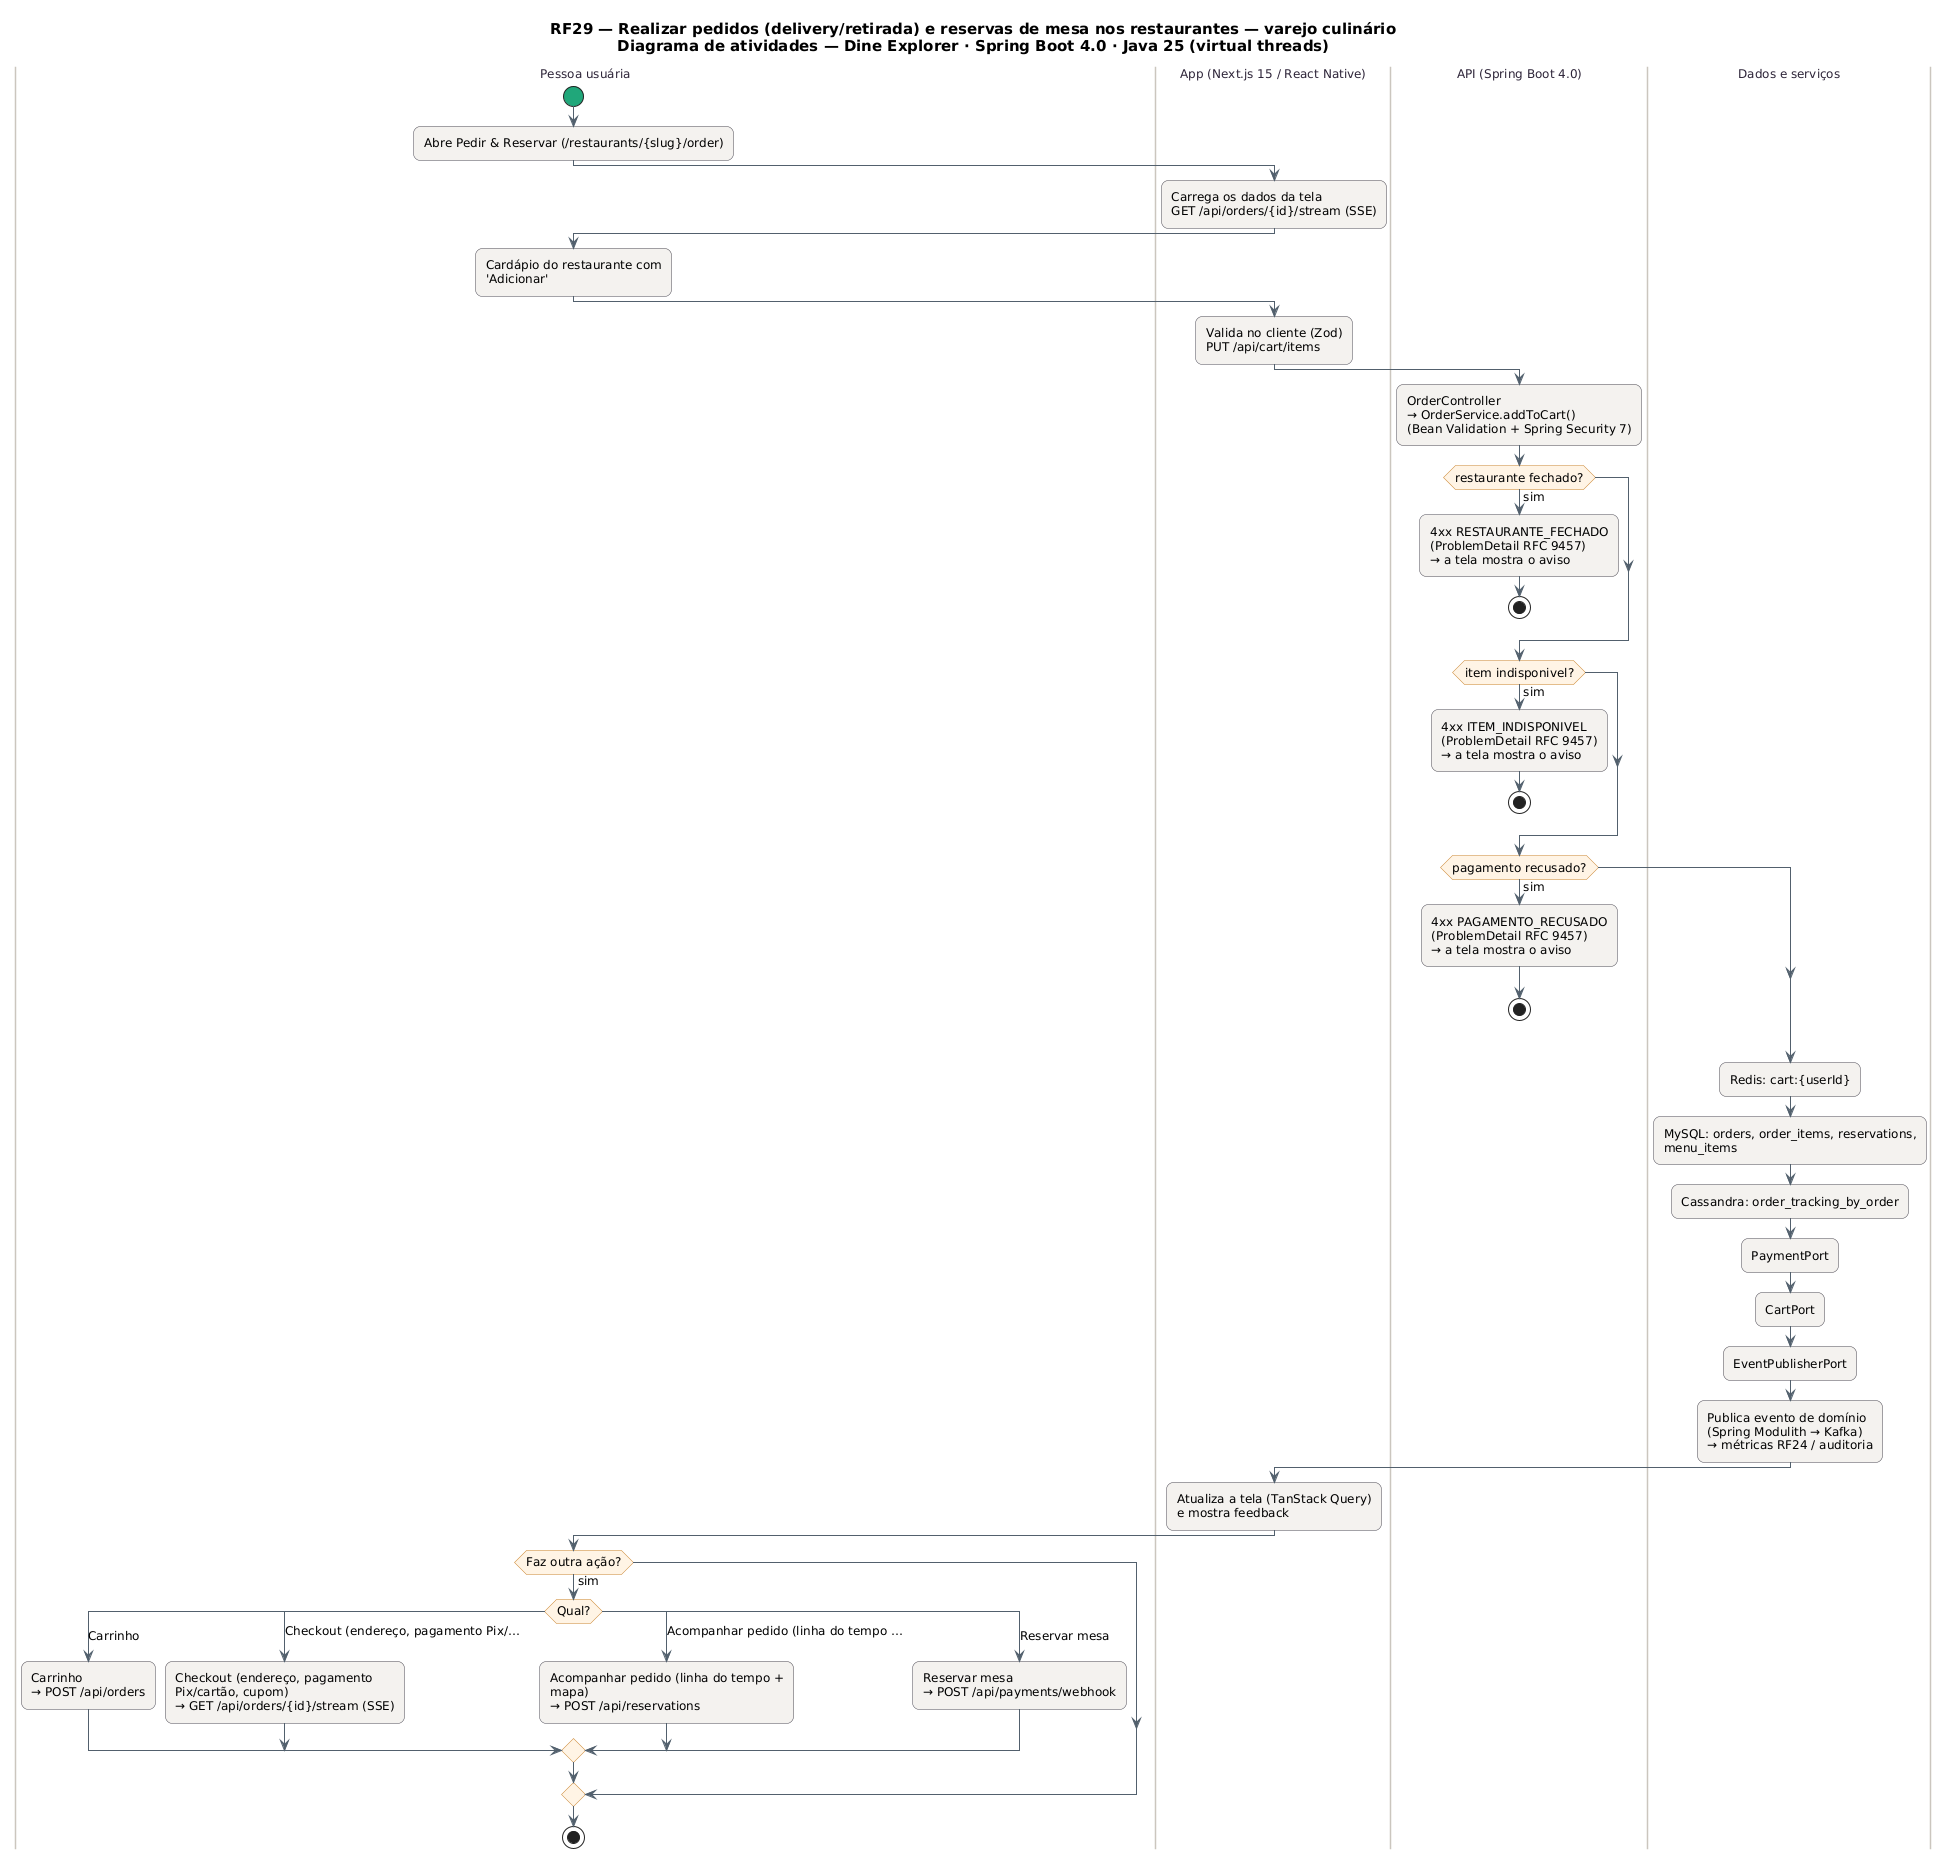

The diagram above was rendered by PlantUML. Its source (embedded in the PNG):
@startuml RF29_Atividades
skinparam backgroundColor #FFFFFF
skinparam shadowing false
skinparam defaultFontName "DejaVu Sans"
skinparam defaultFontSize 12
skinparam titleFontSize 15
skinparam roundcorner 14
skinparam ArrowColor #52606D
skinparam note {
  BackgroundColor #FFFDEB
  BorderColor #D8CE78
  FontColor #554F24
}
skinparam activity {
  BackgroundColor #F4F2EF
  BorderColor #4A4852
  DiamondBackgroundColor #FFF4E5
  DiamondBorderColor #C9822B
  StartColor #20A77A
  EndColor #4B5563
}
skinparam swimlane {
  BorderColor #CBC6BE
  TitleFontColor #2D2438
}
title RF29 — Realizar pedidos (delivery/retirada) e reservas de mesa nos restaurantes — varejo culinário\nDiagrama de atividades — Dine Explorer · Spring Boot 4.0 · Java 25 (virtual threads)

|Pessoa usuária|
start
:Abre Pedir & Reservar (/restaurants/{slug}/order);
|App (Next.js 15 / React Native)|
:Carrega os dados da tela\nGET /api/orders/{id}/stream (SSE);
|Pessoa usuária|
:Cardápio do restaurante com\n'Adicionar';
|App (Next.js 15 / React Native)|
:Valida no cliente (Zod)\nPUT /api/cart/items;
|API (Spring Boot 4.0)|
:OrderController\n→ OrderService.addToCart()\n(Bean Validation + Spring Security 7);
if (restaurante fechado?) then (sim)
  :4xx RESTAURANTE_FECHADO\n(ProblemDetail RFC 9457)\n→ a tela mostra o aviso;
  stop
endif
if (item indisponivel?) then (sim)
  :4xx ITEM_INDISPONIVEL\n(ProblemDetail RFC 9457)\n→ a tela mostra o aviso;
  stop
endif
if (pagamento recusado?) then (sim)
  :4xx PAGAMENTO_RECUSADO\n(ProblemDetail RFC 9457)\n→ a tela mostra o aviso;
  stop
endif
|Dados e serviços|
:Redis: cart:{userId};
:MySQL: orders, order_items, reservations,\nmenu_items;
:Cassandra: order_tracking_by_order;
:PaymentPort;
:CartPort;
:EventPublisherPort;
:Publica evento de domínio\n(Spring Modulith → Kafka)\n→ métricas RF24 / auditoria;
|App (Next.js 15 / React Native)|
:Atualiza a tela (TanStack Query)\ne mostra feedback;
|Pessoa usuária|
if (Faz outra ação?) then (sim)
  switch (Qual?)
  case (Carrinho)
    :Carrinho\n→ POST /api/orders;
  case (Checkout (endereço, pagamento Pix/…)
    :Checkout (endereço, pagamento\nPix/cartão, cupom)\n→ GET /api/orders/{id}/stream (SSE);
  case (Acompanhar pedido (linha do tempo …)
    :Acompanhar pedido (linha do tempo +\nmapa)\n→ POST /api/reservations;
  case (Reservar mesa)
    :Reservar mesa\n→ POST /api/payments/webhook;
  endswitch
endif
stop
@enduml